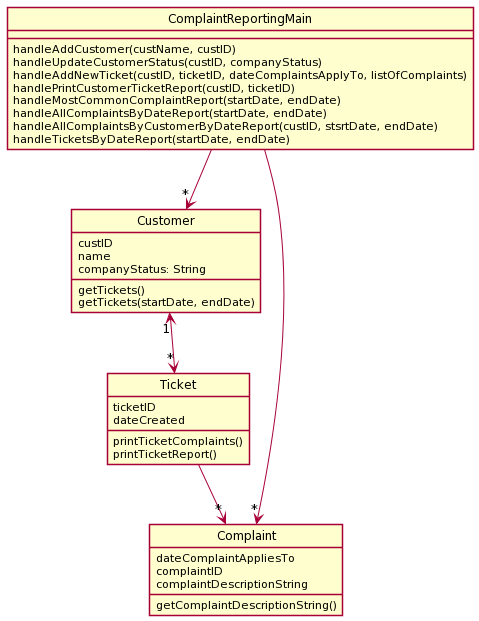

The diagram above was rendered by PlantUML. Its source (embedded in the PNG):
@startuml
skinparam style strictuml
class ComplaintReportingMain {
handleAddCustomer(custName, custID)
handleUpdateCustomerStatus(custID, companyStatus)
handleAddNewTicket(custID, ticketID, dateComplaintsApplyTo, listOfComplaints)
handlePrintCustomerTicketReport(custID, ticketID)
handleMostCommonComplaintReport(startDate, endDate)
handleAllComplaintsByDateReport(startDate, endDate)
handleAllComplaintsByCustomerByDateReport(custID, stsrtDate, endDate)
handleTicketsByDateReport(startDate, endDate)
}
class Customer {
custID
name
companyStatus: String
getTickets()
getTickets(startDate, endDate)


}
class Ticket {
ticketID
dateCreated
printTicketComplaints()
printTicketReport()
}

class Complaint {
dateComplaintAppliesTo
complaintID
complaintDescriptionString
getComplaintDescriptionString()
}

ComplaintReportingMain -down-> "*" Customer
Customer "1" <--> "*" Ticket
Ticket -down-> "*" Complaint
ComplaintReportingMain -down->"*" Complaint
@enduml